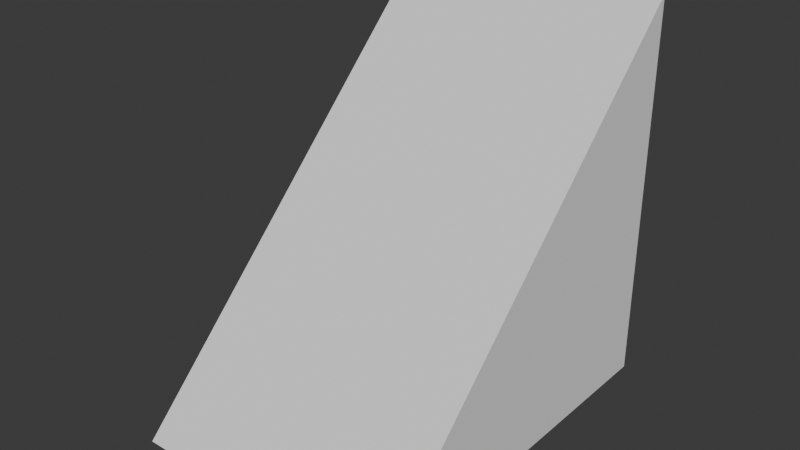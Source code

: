# Source: COLLISION_SLOPE1x1.blend  (saved by Blender 4.3.34; exported with 4.5.12 LTS)
import bpy
from mathutils import Matrix  # noqa: F401  (used for matrix-valued properties, if any)

bpy.ops.wm.read_factory_settings(use_empty=True)
scene = bpy.context.scene
scene.name = 'Scene'

# ---- collections
col_collection = bpy.data.collections.new('Collection'); scene.collection.children.link(col_collection)

# ---- world
world_world = bpy.data.worlds.new('World'); scene.world = world_world
world_world.use_nodes = True; world_world.node_tree.nodes.clear()
_N = world_world.node_tree.nodes; _L = world_world.node_tree.links
n0 = _N.new('ShaderNodeOutputWorld'); n0.name = 'World Output'; n0.location = (300, 300)
n1 = _N.new('ShaderNodeBackground'); n1.name = 'Background'; n1.location = (10, 300)
n1.inputs[0].default_value = (0.05088, 0.05088, 0.05088, 1.0)
_L.new(n1.outputs[0], n0.inputs[0])
n0.is_active_output = True
world_world.color = (0.05088, 0.05088, 0.05088)
world_world.sun_shadow_jitter_overblur = 0.0

# ---- meshes
me_cube_001 = bpy.data.meshes.new('Cube.001')
me_cube_001.from_pydata([(-0.5, -0.707, -0.707), (-0.5, 0.707, -0.707), (-0.5, 0.707, 0.707), (0.5, -0.707, -0.707), (0.5, 0.707, -0.707), (0.5, 0.707, 0.707)], [], [(5, 2, 0, 3), (1, 2, 5, 4), (1, 0, 2), (1, 4, 3, 0), (4, 5, 3)])
_uv = me_cube_001.uv_layers.new(name='UVMap')
_uv.uv.foreach_set('vector', [0.625, 0.5, 0.625, 0.25, 0.125, 0.75, 0.375, 0.75, 0.375, 0.25, 0.625, 0.25, 0.625, 0.5, 0.375, 0.5, 0.375, 0.25, 0.125, 0.75, 0.625, 0.25, 0.125, 0.5, 0.375, 0.5, 0.375, 0.75, 0.125, 0.75, 0.375, 0.5, 0.625, 0.5, 0.375, 0.75])
me_cube_001.update()

# ---- objects
ob_slope1x1 = bpy.data.objects.new('Slope1x1', me_cube_001)

# ---- transforms, parenting, visibility, modifiers, constraints
ob_slope1x1.location = (0.0, 0.0, 0.0)

# ---- collection membership
col_collection.objects.link(ob_slope1x1)

# ---- scene / render settings (as saved in the file)
scene.frame_start = 1; scene.frame_end = 250; scene.frame_set(1)
scene.render.engine = 'BLENDER_EEVEE_NEXT'
bpy.context.view_layer.update()

# ---- added for rendering (the .blend has no active camera and no usable light): camera, sun
cam_auto = bpy.data.cameras.new('AutoCamera')
cam_auto.lens = 50.0
cam_auto.sensor_width = 36.0
cam_auto.clip_end = 1000.0
ob_auto_camera = bpy.data.objects.new('AutoCamera', cam_auto)
scene.collection.objects.link(ob_auto_camera)
ob_auto_camera.location = (2.06862, -2.48234, 1.65489)
ob_auto_camera.rotation_euler = (1.09748, -7.21219e-08, 0.694738)
scene.camera = ob_auto_camera
light_auto_sun = bpy.data.lights.new('AutoSun', 'SUN')
light_auto_sun.energy = 3.0
light_auto_sun.angle = 0.0523599
ob_auto_sun = bpy.data.objects.new('AutoSun', light_auto_sun)
scene.collection.objects.link(ob_auto_sun)
ob_auto_sun.rotation_euler = (0.872665, 0.174533, 0.523599)
bpy.context.view_layer.update()
